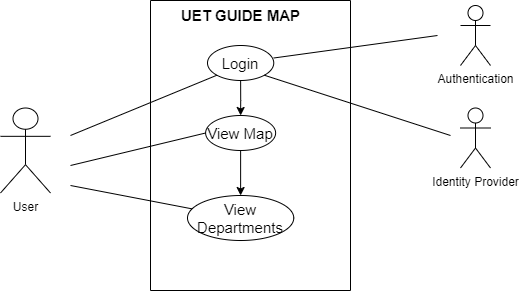

The diagram above was exported from draw.io. Its source (the exported page's mxGraphModel, read from the mxfile embedded in the PNG):
<mxGraphModel dx="868" dy="450" grid="1" gridSize="10" guides="1" tooltips="1" connect="1" arrows="1" fold="1" page="1" pageScale="1" pageWidth="827" pageHeight="1169" math="0" shadow="0">
  <root>
    <mxCell id="0" />
    <mxCell id="1" parent="0" />
    <mxCell id="S88_eqkBCZ0qiuVKnvJU-2" value="" style="swimlane;startSize=0;" vertex="1" parent="1">
      <mxGeometry x="290" y="135" width="200" height="290" as="geometry" />
    </mxCell>
    <mxCell id="S88_eqkBCZ0qiuVKnvJU-27" style="edgeStyle=orthogonalEdgeStyle;rounded=0;orthogonalLoop=1;jettySize=auto;html=1;entryX=0.5;entryY=0;entryDx=0;entryDy=0;fontSize=15;" edge="1" parent="S88_eqkBCZ0qiuVKnvJU-2" source="S88_eqkBCZ0qiuVKnvJU-12" target="S88_eqkBCZ0qiuVKnvJU-13">
      <mxGeometry relative="1" as="geometry" />
    </mxCell>
    <mxCell id="S88_eqkBCZ0qiuVKnvJU-12" value="View Map" style="ellipse;whiteSpace=wrap;html=1;fontSize=15;" vertex="1" parent="S88_eqkBCZ0qiuVKnvJU-2">
      <mxGeometry x="55.120000000000005" y="115" width="70" height="35" as="geometry" />
    </mxCell>
    <mxCell id="S88_eqkBCZ0qiuVKnvJU-26" style="edgeStyle=orthogonalEdgeStyle;rounded=0;orthogonalLoop=1;jettySize=auto;html=1;entryX=0.5;entryY=0;entryDx=0;entryDy=0;fontSize=15;" edge="1" parent="S88_eqkBCZ0qiuVKnvJU-2" source="S88_eqkBCZ0qiuVKnvJU-14" target="S88_eqkBCZ0qiuVKnvJU-12">
      <mxGeometry relative="1" as="geometry" />
    </mxCell>
    <mxCell id="S88_eqkBCZ0qiuVKnvJU-14" value="Login" style="ellipse;whiteSpace=wrap;html=1;fontSize=15;" vertex="1" parent="S88_eqkBCZ0qiuVKnvJU-2">
      <mxGeometry x="56.99999999999999" y="45" width="66.25" height="35" as="geometry" />
    </mxCell>
    <mxCell id="S88_eqkBCZ0qiuVKnvJU-13" value="View Departments" style="ellipse;whiteSpace=wrap;html=1;fontSize=15;" vertex="1" parent="S88_eqkBCZ0qiuVKnvJU-2">
      <mxGeometry x="36.99999999999999" y="195" width="106.25" height="45" as="geometry" />
    </mxCell>
    <mxCell id="S88_eqkBCZ0qiuVKnvJU-31" value="" style="endArrow=none;html=1;rounded=0;fontSize=15;exitX=1;exitY=0.5;exitDx=0;exitDy=0;" edge="1" parent="S88_eqkBCZ0qiuVKnvJU-2">
      <mxGeometry width="50" height="50" relative="1" as="geometry">
        <mxPoint x="123.25" y="57.5" as="sourcePoint" />
        <mxPoint x="287" y="35" as="targetPoint" />
      </mxGeometry>
    </mxCell>
    <mxCell id="S88_eqkBCZ0qiuVKnvJU-32" value="" style="endArrow=none;html=1;rounded=0;fontSize=15;exitX=1;exitY=1;exitDx=0;exitDy=0;" edge="1" parent="S88_eqkBCZ0qiuVKnvJU-2" source="S88_eqkBCZ0qiuVKnvJU-14">
      <mxGeometry width="50" height="50" relative="1" as="geometry">
        <mxPoint x="120" y="115" as="sourcePoint" />
        <mxPoint x="300" y="135" as="targetPoint" />
      </mxGeometry>
    </mxCell>
    <mxCell id="S88_eqkBCZ0qiuVKnvJU-3" value="User" style="shape=umlActor;verticalLabelPosition=bottom;verticalAlign=top;html=1;outlineConnect=0;" vertex="1" parent="1">
      <mxGeometry x="140" y="242.5" width="50" height="85" as="geometry" />
    </mxCell>
    <mxCell id="S88_eqkBCZ0qiuVKnvJU-4" value="Authentication" style="shape=umlActor;verticalLabelPosition=bottom;verticalAlign=top;html=1;outlineConnect=0;" vertex="1" parent="1">
      <mxGeometry x="600" y="140" width="30" height="60" as="geometry" />
    </mxCell>
    <mxCell id="S88_eqkBCZ0qiuVKnvJU-7" value="Identity Provider" style="shape=umlActor;verticalLabelPosition=bottom;verticalAlign=top;html=1;outlineConnect=0;" vertex="1" parent="1">
      <mxGeometry x="600" y="242.5" width="30" height="60" as="geometry" />
    </mxCell>
    <mxCell id="S88_eqkBCZ0qiuVKnvJU-11" value="&lt;b&gt;&lt;font style=&quot;font-size: 15px;&quot;&gt;UET GUIDE MAP&lt;/font&gt;&lt;/b&gt;" style="text;html=1;align=center;verticalAlign=middle;resizable=0;points=[];autosize=1;strokeColor=none;fillColor=none;" vertex="1" parent="1">
      <mxGeometry x="310" y="135" width="140" height="30" as="geometry" />
    </mxCell>
    <mxCell id="S88_eqkBCZ0qiuVKnvJU-21" value="" style="endArrow=none;html=1;rounded=0;fontSize=15;entryX=0;entryY=1;entryDx=0;entryDy=0;" edge="1" parent="1" target="S88_eqkBCZ0qiuVKnvJU-14">
      <mxGeometry width="50" height="50" relative="1" as="geometry">
        <mxPoint x="210" y="270" as="sourcePoint" />
        <mxPoint x="260" y="220" as="targetPoint" />
      </mxGeometry>
    </mxCell>
    <mxCell id="S88_eqkBCZ0qiuVKnvJU-29" value="" style="endArrow=none;html=1;rounded=0;fontSize=15;entryX=0;entryY=0.5;entryDx=0;entryDy=0;" edge="1" parent="1" target="S88_eqkBCZ0qiuVKnvJU-12">
      <mxGeometry width="50" height="50" relative="1" as="geometry">
        <mxPoint x="210" y="300" as="sourcePoint" />
        <mxPoint x="260" y="280" as="targetPoint" />
      </mxGeometry>
    </mxCell>
    <mxCell id="S88_eqkBCZ0qiuVKnvJU-30" value="" style="endArrow=none;html=1;rounded=0;fontSize=15;" edge="1" parent="1" target="S88_eqkBCZ0qiuVKnvJU-13">
      <mxGeometry width="50" height="50" relative="1" as="geometry">
        <mxPoint x="210" y="320" as="sourcePoint" />
        <mxPoint x="260" y="310" as="targetPoint" />
      </mxGeometry>
    </mxCell>
  </root>
</mxGraphModel>